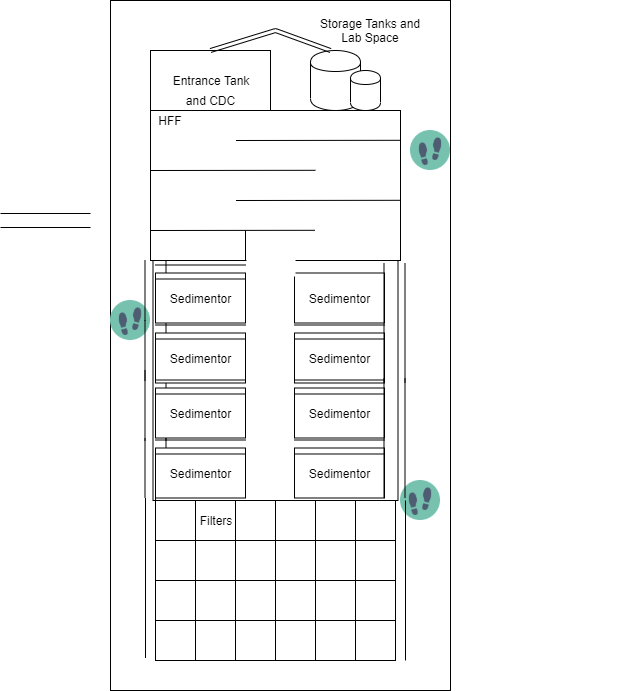

The diagram above was exported from draw.io. Its source (the exported page's mxGraphModel, read from the mxfile embedded in the PNG):
<mxGraphModel dx="1888" dy="580" grid="1" gridSize="10" guides="1" tooltips="1" connect="1" arrows="1" fold="1" page="1" pageScale="1" pageWidth="850" pageHeight="1100" math="0" shadow="0">
  <root>
    <mxCell id="0" />
    <mxCell id="1" parent="0" />
    <mxCell id="t70t7UXUj384VIvhSszO-1" value="Entrance Tank" style="rounded=0;whiteSpace=wrap;html=1;" parent="1" vertex="1">
      <mxGeometry x="60" y="70" width="120" height="60" as="geometry" />
    </mxCell>
    <mxCell id="t70t7UXUj384VIvhSszO-2" value="" style="shape=cylinder;whiteSpace=wrap;html=1;boundedLbl=1;backgroundOutline=1;" parent="1" vertex="1">
      <mxGeometry x="220" y="70" width="50" height="60" as="geometry" />
    </mxCell>
    <mxCell id="t70t7UXUj384VIvhSszO-3" value="" style="shape=cylinder;whiteSpace=wrap;html=1;boundedLbl=1;backgroundOutline=1;" parent="1" vertex="1">
      <mxGeometry x="260" y="90" width="30" height="40" as="geometry" />
    </mxCell>
    <mxCell id="t70t7UXUj384VIvhSszO-5" value="" style="rounded=0;whiteSpace=wrap;html=1;" parent="1" vertex="1">
      <mxGeometry x="60" y="130" width="250" height="150" as="geometry" />
    </mxCell>
    <mxCell id="t70t7UXUj384VIvhSszO-6" value="" style="rounded=0;whiteSpace=wrap;html=1;" parent="1" vertex="1">
      <mxGeometry x="155" y="280" width="75" height="240" as="geometry" />
    </mxCell>
    <mxCell id="t70t7UXUj384VIvhSszO-7" value="Sedimenters" style="rounded=0;whiteSpace=wrap;html=1;" parent="1" vertex="1">
      <mxGeometry x="200" y="280" width="105" height="60" as="geometry" />
    </mxCell>
    <mxCell id="t70t7UXUj384VIvhSszO-8" value="" style="rounded=0;whiteSpace=wrap;html=1;" parent="1" vertex="1">
      <mxGeometry x="200" y="340" width="105" height="60" as="geometry" />
    </mxCell>
    <mxCell id="t70t7UXUj384VIvhSszO-9" value="" style="rounded=0;whiteSpace=wrap;html=1;" parent="1" vertex="1">
      <mxGeometry x="200" y="400" width="105" height="60" as="geometry" />
    </mxCell>
    <mxCell id="t70t7UXUj384VIvhSszO-10" value="" style="rounded=0;whiteSpace=wrap;html=1;" parent="1" vertex="1">
      <mxGeometry x="65" y="280" width="105" height="60" as="geometry" />
    </mxCell>
    <mxCell id="t70t7UXUj384VIvhSszO-11" value="" style="rounded=0;whiteSpace=wrap;html=1;" parent="1" vertex="1">
      <mxGeometry x="65" y="340" width="105" height="60" as="geometry" />
    </mxCell>
    <mxCell id="t70t7UXUj384VIvhSszO-12" value="" style="rounded=0;whiteSpace=wrap;html=1;" parent="1" vertex="1">
      <mxGeometry x="65" y="400" width="105" height="60" as="geometry" />
    </mxCell>
    <mxCell id="t70t7UXUj384VIvhSszO-13" value="" style="rounded=0;whiteSpace=wrap;html=1;" parent="1" vertex="1">
      <mxGeometry x="200" y="460" width="105" height="60" as="geometry" />
    </mxCell>
    <mxCell id="t70t7UXUj384VIvhSszO-14" value="" style="rounded=0;whiteSpace=wrap;html=1;" parent="1" vertex="1">
      <mxGeometry x="65" y="460" width="105" height="60" as="geometry" />
    </mxCell>
    <mxCell id="t70t7UXUj384VIvhSszO-36" value="" style="whiteSpace=wrap;html=1;aspect=fixed;" parent="1" vertex="1">
      <mxGeometry x="65" y="520" width="40" height="40" as="geometry" />
    </mxCell>
    <mxCell id="t70t7UXUj384VIvhSszO-37" value="" style="whiteSpace=wrap;html=1;aspect=fixed;" parent="1" vertex="1">
      <mxGeometry x="105" y="520" width="40" height="40" as="geometry" />
    </mxCell>
    <mxCell id="t70t7UXUj384VIvhSszO-38" value="" style="whiteSpace=wrap;html=1;aspect=fixed;" parent="1" vertex="1">
      <mxGeometry x="145" y="520" width="40" height="40" as="geometry" />
    </mxCell>
    <mxCell id="t70t7UXUj384VIvhSszO-40" value="" style="whiteSpace=wrap;html=1;aspect=fixed;" parent="1" vertex="1">
      <mxGeometry x="185" y="520" width="40" height="40" as="geometry" />
    </mxCell>
    <mxCell id="t70t7UXUj384VIvhSszO-41" value="" style="whiteSpace=wrap;html=1;aspect=fixed;" parent="1" vertex="1">
      <mxGeometry x="225" y="520" width="40" height="40" as="geometry" />
    </mxCell>
    <mxCell id="t70t7UXUj384VIvhSszO-42" value="" style="whiteSpace=wrap;html=1;aspect=fixed;" parent="1" vertex="1">
      <mxGeometry x="265" y="520" width="40" height="40" as="geometry" />
    </mxCell>
    <mxCell id="t70t7UXUj384VIvhSszO-43" value="" style="whiteSpace=wrap;html=1;aspect=fixed;" parent="1" vertex="1">
      <mxGeometry x="65" y="560" width="40" height="40" as="geometry" />
    </mxCell>
    <mxCell id="t70t7UXUj384VIvhSszO-44" value="" style="whiteSpace=wrap;html=1;aspect=fixed;" parent="1" vertex="1">
      <mxGeometry x="105" y="560" width="40" height="40" as="geometry" />
    </mxCell>
    <mxCell id="t70t7UXUj384VIvhSszO-45" value="" style="whiteSpace=wrap;html=1;aspect=fixed;" parent="1" vertex="1">
      <mxGeometry x="145" y="560" width="40" height="40" as="geometry" />
    </mxCell>
    <mxCell id="t70t7UXUj384VIvhSszO-46" value="" style="whiteSpace=wrap;html=1;aspect=fixed;" parent="1" vertex="1">
      <mxGeometry x="185" y="560" width="40" height="40" as="geometry" />
    </mxCell>
    <mxCell id="t70t7UXUj384VIvhSszO-47" value="" style="whiteSpace=wrap;html=1;aspect=fixed;" parent="1" vertex="1">
      <mxGeometry x="225" y="560" width="40" height="40" as="geometry" />
    </mxCell>
    <mxCell id="t70t7UXUj384VIvhSszO-48" value="" style="whiteSpace=wrap;html=1;aspect=fixed;" parent="1" vertex="1">
      <mxGeometry x="265" y="560" width="40" height="40" as="geometry" />
    </mxCell>
    <mxCell id="t70t7UXUj384VIvhSszO-49" value="" style="whiteSpace=wrap;html=1;aspect=fixed;" parent="1" vertex="1">
      <mxGeometry x="65" y="600" width="40" height="40" as="geometry" />
    </mxCell>
    <mxCell id="t70t7UXUj384VIvhSszO-50" value="" style="whiteSpace=wrap;html=1;aspect=fixed;" parent="1" vertex="1">
      <mxGeometry x="105" y="600" width="40" height="40" as="geometry" />
    </mxCell>
    <mxCell id="t70t7UXUj384VIvhSszO-51" value="" style="whiteSpace=wrap;html=1;aspect=fixed;" parent="1" vertex="1">
      <mxGeometry x="145" y="600" width="40" height="40" as="geometry" />
    </mxCell>
    <mxCell id="t70t7UXUj384VIvhSszO-52" value="" style="whiteSpace=wrap;html=1;aspect=fixed;" parent="1" vertex="1">
      <mxGeometry x="185" y="600" width="40" height="40" as="geometry" />
    </mxCell>
    <mxCell id="t70t7UXUj384VIvhSszO-53" value="" style="whiteSpace=wrap;html=1;aspect=fixed;" parent="1" vertex="1">
      <mxGeometry x="225" y="600" width="40" height="40" as="geometry" />
    </mxCell>
    <mxCell id="t70t7UXUj384VIvhSszO-54" value="" style="whiteSpace=wrap;html=1;aspect=fixed;" parent="1" vertex="1">
      <mxGeometry x="265" y="600" width="40" height="40" as="geometry" />
    </mxCell>
    <mxCell id="t70t7UXUj384VIvhSszO-55" value="" style="whiteSpace=wrap;html=1;aspect=fixed;" parent="1" vertex="1">
      <mxGeometry x="65" y="640" width="40" height="40" as="geometry" />
    </mxCell>
    <mxCell id="t70t7UXUj384VIvhSszO-56" value="" style="whiteSpace=wrap;html=1;aspect=fixed;" parent="1" vertex="1">
      <mxGeometry x="105" y="640" width="40" height="40" as="geometry" />
    </mxCell>
    <mxCell id="t70t7UXUj384VIvhSszO-57" value="" style="whiteSpace=wrap;html=1;aspect=fixed;" parent="1" vertex="1">
      <mxGeometry x="145" y="640" width="40" height="40" as="geometry" />
    </mxCell>
    <mxCell id="t70t7UXUj384VIvhSszO-58" value="" style="whiteSpace=wrap;html=1;aspect=fixed;" parent="1" vertex="1">
      <mxGeometry x="185" y="640" width="40" height="40" as="geometry" />
    </mxCell>
    <mxCell id="t70t7UXUj384VIvhSszO-59" value="" style="whiteSpace=wrap;html=1;aspect=fixed;" parent="1" vertex="1">
      <mxGeometry x="225" y="640" width="40" height="40" as="geometry" />
    </mxCell>
    <mxCell id="t70t7UXUj384VIvhSszO-60" value="" style="whiteSpace=wrap;html=1;aspect=fixed;" parent="1" vertex="1">
      <mxGeometry x="265" y="640" width="40" height="40" as="geometry" />
    </mxCell>
    <mxCell id="t70t7UXUj384VIvhSszO-64" value="" style="endArrow=none;html=1;exitX=1.004;exitY=0.43;exitDx=0;exitDy=0;exitPerimeter=0;" parent="1" edge="1">
      <mxGeometry width="50" height="50" relative="1" as="geometry">
        <mxPoint x="309.9200000000001" y="159.80000000000007" as="sourcePoint" />
        <mxPoint x="145.5" y="160" as="targetPoint" />
      </mxGeometry>
    </mxCell>
    <mxCell id="t70t7UXUj384VIvhSszO-65" value="" style="endArrow=none;html=1;exitX=1.004;exitY=0.43;exitDx=0;exitDy=0;exitPerimeter=0;" parent="1" edge="1">
      <mxGeometry width="50" height="50" relative="1" as="geometry">
        <mxPoint x="224.92000000000007" y="189.80000000000007" as="sourcePoint" />
        <mxPoint x="60.5" y="190" as="targetPoint" />
      </mxGeometry>
    </mxCell>
    <mxCell id="t70t7UXUj384VIvhSszO-66" value="HFF" style="text;html=1;strokeColor=none;fillColor=none;align=center;verticalAlign=middle;whiteSpace=wrap;rounded=0;" parent="1" vertex="1">
      <mxGeometry x="60" y="130" width="40" height="20" as="geometry" />
    </mxCell>
    <mxCell id="t70t7UXUj384VIvhSszO-67" value="" style="endArrow=none;html=1;exitX=1.004;exitY=0.43;exitDx=0;exitDy=0;exitPerimeter=0;" parent="1" edge="1">
      <mxGeometry width="50" height="50" relative="1" as="geometry">
        <mxPoint x="309.9200000000001" y="219.80000000000007" as="sourcePoint" />
        <mxPoint x="145.5" y="220" as="targetPoint" />
      </mxGeometry>
    </mxCell>
    <mxCell id="t70t7UXUj384VIvhSszO-68" value="" style="endArrow=none;html=1;exitX=1.004;exitY=0.43;exitDx=0;exitDy=0;exitPerimeter=0;" parent="1" edge="1">
      <mxGeometry width="50" height="50" relative="1" as="geometry">
        <mxPoint x="224.42000000000007" y="249.80000000000007" as="sourcePoint" />
        <mxPoint x="60" y="250" as="targetPoint" />
      </mxGeometry>
    </mxCell>
    <mxCell id="gHrxSOxXt23oIzLXDQZL-2" value="" style="shape=image;html=1;verticalAlign=top;verticalLabelPosition=bottom;labelBackgroundColor=#ffffff;imageAspect=0;aspect=fixed;image=https://cdn2.iconfinder.com/data/icons/circle-icons-1/64/shoeprints-128.png" parent="1" vertex="1">
      <mxGeometry x="320" y="150" width="40" height="40" as="geometry" />
    </mxCell>
    <mxCell id="gHrxSOxXt23oIzLXDQZL-3" value="" style="shape=image;html=1;verticalAlign=top;verticalLabelPosition=bottom;labelBackgroundColor=#ffffff;imageAspect=0;aspect=fixed;image=https://cdn2.iconfinder.com/data/icons/circle-icons-1/64/shoeprints-128.png" parent="1" vertex="1">
      <mxGeometry x="310" y="500" width="40" height="40" as="geometry" />
    </mxCell>
    <mxCell id="gHrxSOxXt23oIzLXDQZL-4" value="" style="rounded=0;whiteSpace=wrap;html=1;fillColor=none;" parent="1" vertex="1">
      <mxGeometry x="20" y="20" width="340" height="690" as="geometry" />
    </mxCell>
    <mxCell id="gHrxSOxXt23oIzLXDQZL-5" value="" style="shape=image;html=1;verticalAlign=top;verticalLabelPosition=bottom;labelBackgroundColor=#ffffff;imageAspect=0;aspect=fixed;image=https://cdn2.iconfinder.com/data/icons/circle-icons-1/64/shoeprints-128.png" parent="1" vertex="1">
      <mxGeometry x="20" y="320" width="40" height="40" as="geometry" />
    </mxCell>
    <mxCell id="ZdKCeusM6DKYStn7B-au-1" value="" style="shape=link;html=1;" parent="1" edge="1">
      <mxGeometry width="50" height="50" relative="1" as="geometry">
        <mxPoint x="120" y="70" as="sourcePoint" />
        <mxPoint x="240" y="70" as="targetPoint" />
        <Array as="points">
          <mxPoint x="185" y="50" />
        </Array>
      </mxGeometry>
    </mxCell>
    <mxCell id="ZdKCeusM6DKYStn7B-au-2" value="Filters" style="text;html=1;strokeColor=none;fillColor=none;align=center;verticalAlign=middle;whiteSpace=wrap;rounded=0;" parent="1" vertex="1">
      <mxGeometry x="105" y="530" width="40" height="20" as="geometry" />
    </mxCell>
    <mxCell id="ZdKCeusM6DKYStn7B-au-3" value="and CDC" style="text;html=1;strokeColor=none;fillColor=none;align=center;verticalAlign=middle;whiteSpace=wrap;rounded=0;" parent="1" vertex="1">
      <mxGeometry x="82.5" y="110" width="75" height="20" as="geometry" />
    </mxCell>
    <mxCell id="psL05fetKCTRhhhctahZ-17" value="" style="rounded=0;whiteSpace=wrap;html=1;" parent="1" vertex="1">
      <mxGeometry x="62.5" y="280" width="245" height="240" as="geometry" />
    </mxCell>
    <mxCell id="psL05fetKCTRhhhctahZ-43" value="" style="shape=link;html=1;width=21;" parent="1" edge="1">
      <mxGeometry width="50" height="50" relative="1" as="geometry">
        <mxPoint x="65" y="400" as="sourcePoint" />
        <mxPoint x="65" y="340" as="targetPoint" />
      </mxGeometry>
    </mxCell>
    <mxCell id="psL05fetKCTRhhhctahZ-47" value="" style="shape=link;html=1;width=21;" parent="1" edge="1">
      <mxGeometry width="50" height="50" relative="1" as="geometry">
        <mxPoint x="65" y="340" as="sourcePoint" />
        <mxPoint x="65" y="280" as="targetPoint" />
      </mxGeometry>
    </mxCell>
    <mxCell id="psL05fetKCTRhhhctahZ-51" value="" style="shape=link;html=1;width=21;" parent="1" edge="1">
      <mxGeometry width="50" height="50" relative="1" as="geometry">
        <mxPoint x="65" y="460" as="sourcePoint" />
        <mxPoint x="65" y="390" as="targetPoint" />
      </mxGeometry>
    </mxCell>
    <mxCell id="psL05fetKCTRhhhctahZ-55" value="" style="shape=link;html=1;width=21;" parent="1" edge="1">
      <mxGeometry width="50" height="50" relative="1" as="geometry">
        <mxPoint x="65" y="517.5" as="sourcePoint" />
        <mxPoint x="65" y="457.5" as="targetPoint" />
      </mxGeometry>
    </mxCell>
    <mxCell id="psL05fetKCTRhhhctahZ-4" value="" style="rounded=0;whiteSpace=wrap;html=1;" parent="1" vertex="1">
      <mxGeometry x="204" y="292.5" width="90" height="50" as="geometry" />
    </mxCell>
    <mxCell id="psL05fetKCTRhhhctahZ-20" value="" style="shape=link;html=1;width=21;" parent="1" edge="1">
      <mxGeometry width="50" height="50" relative="1" as="geometry">
        <mxPoint x="304" y="342.5" as="sourcePoint" />
        <mxPoint x="304" y="282.5" as="targetPoint" />
      </mxGeometry>
    </mxCell>
    <mxCell id="psL05fetKCTRhhhctahZ-23" value="" style="shape=link;html=1;width=14;" parent="1" edge="1">
      <mxGeometry width="50" height="50" relative="1" as="geometry">
        <mxPoint x="-90" y="240" as="sourcePoint" />
        <mxPoint y="240" as="targetPoint" />
      </mxGeometry>
    </mxCell>
    <mxCell id="psL05fetKCTRhhhctahZ-25" value="Sedimentor" style="text;html=1;strokeColor=none;fillColor=none;align=center;verticalAlign=middle;whiteSpace=wrap;rounded=0;" parent="1" vertex="1">
      <mxGeometry x="229" y="307.5" width="40" height="20" as="geometry" />
    </mxCell>
    <mxCell id="psL05fetKCTRhhhctahZ-30" value="" style="rounded=0;whiteSpace=wrap;html=1;" parent="1" vertex="1">
      <mxGeometry x="204" y="352.5" width="90" height="50" as="geometry" />
    </mxCell>
    <mxCell id="psL05fetKCTRhhhctahZ-31" value="" style="shape=link;html=1;width=21;" parent="1" edge="1">
      <mxGeometry width="50" height="50" relative="1" as="geometry">
        <mxPoint x="304" y="402.5" as="sourcePoint" />
        <mxPoint x="304" y="342.5" as="targetPoint" />
      </mxGeometry>
    </mxCell>
    <mxCell id="psL05fetKCTRhhhctahZ-32" value="" style="shape=link;html=1;width=14;" parent="1" edge="1">
      <mxGeometry width="50" height="50" relative="1" as="geometry">
        <mxPoint x="204" y="351.5" as="sourcePoint" />
        <mxPoint x="294" y="351.5" as="targetPoint" />
      </mxGeometry>
    </mxCell>
    <mxCell id="psL05fetKCTRhhhctahZ-33" value="Sedimentor" style="text;html=1;strokeColor=none;fillColor=none;align=center;verticalAlign=middle;whiteSpace=wrap;rounded=0;" parent="1" vertex="1">
      <mxGeometry x="229" y="367.5" width="40" height="20" as="geometry" />
    </mxCell>
    <mxCell id="psL05fetKCTRhhhctahZ-34" value="" style="rounded=0;whiteSpace=wrap;html=1;" parent="1" vertex="1">
      <mxGeometry x="204" y="407.5" width="90" height="50" as="geometry" />
    </mxCell>
    <mxCell id="psL05fetKCTRhhhctahZ-35" value="" style="shape=link;html=1;width=21;" parent="1" edge="1">
      <mxGeometry width="50" height="50" relative="1" as="geometry">
        <mxPoint x="304" y="457.5" as="sourcePoint" />
        <mxPoint x="304" y="397.5" as="targetPoint" />
      </mxGeometry>
    </mxCell>
    <mxCell id="psL05fetKCTRhhhctahZ-36" value="" style="shape=link;html=1;width=14;" parent="1" edge="1">
      <mxGeometry width="50" height="50" relative="1" as="geometry">
        <mxPoint x="204" y="406.5" as="sourcePoint" />
        <mxPoint x="294" y="406.5" as="targetPoint" />
      </mxGeometry>
    </mxCell>
    <mxCell id="psL05fetKCTRhhhctahZ-37" value="Sedimentor" style="text;html=1;strokeColor=none;fillColor=none;align=center;verticalAlign=middle;whiteSpace=wrap;rounded=0;" parent="1" vertex="1">
      <mxGeometry x="229" y="422.5" width="40" height="20" as="geometry" />
    </mxCell>
    <mxCell id="psL05fetKCTRhhhctahZ-38" value="" style="rounded=0;whiteSpace=wrap;html=1;" parent="1" vertex="1">
      <mxGeometry x="204" y="467.5" width="90" height="50" as="geometry" />
    </mxCell>
    <mxCell id="psL05fetKCTRhhhctahZ-39" value="" style="shape=link;html=1;width=21;" parent="1" edge="1">
      <mxGeometry width="50" height="50" relative="1" as="geometry">
        <mxPoint x="304" y="517.5" as="sourcePoint" />
        <mxPoint x="304" y="457.5" as="targetPoint" />
      </mxGeometry>
    </mxCell>
    <mxCell id="psL05fetKCTRhhhctahZ-40" value="" style="shape=link;html=1;width=14;" parent="1" edge="1">
      <mxGeometry width="50" height="50" relative="1" as="geometry">
        <mxPoint x="204" y="466.5" as="sourcePoint" />
        <mxPoint x="294" y="466.5" as="targetPoint" />
      </mxGeometry>
    </mxCell>
    <mxCell id="psL05fetKCTRhhhctahZ-41" value="Sedimentor" style="text;html=1;strokeColor=none;fillColor=none;align=center;verticalAlign=middle;whiteSpace=wrap;rounded=0;" parent="1" vertex="1">
      <mxGeometry x="229" y="482.5" width="40" height="20" as="geometry" />
    </mxCell>
    <mxCell id="psL05fetKCTRhhhctahZ-42" value="" style="rounded=0;whiteSpace=wrap;html=1;" parent="1" vertex="1">
      <mxGeometry x="65" y="292.5" width="90" height="50" as="geometry" />
    </mxCell>
    <mxCell id="psL05fetKCTRhhhctahZ-44" value="" style="shape=link;html=1;width=14;" parent="1" edge="1">
      <mxGeometry width="50" height="50" relative="1" as="geometry">
        <mxPoint x="65" y="291.5" as="sourcePoint" />
        <mxPoint x="155" y="291.5" as="targetPoint" />
      </mxGeometry>
    </mxCell>
    <mxCell id="psL05fetKCTRhhhctahZ-45" value="Sedimentor" style="text;html=1;strokeColor=none;fillColor=none;align=center;verticalAlign=middle;whiteSpace=wrap;rounded=0;" parent="1" vertex="1">
      <mxGeometry x="90" y="307.5" width="40" height="20" as="geometry" />
    </mxCell>
    <mxCell id="psL05fetKCTRhhhctahZ-46" value="" style="rounded=0;whiteSpace=wrap;html=1;" parent="1" vertex="1">
      <mxGeometry x="65" y="352.5" width="90" height="50" as="geometry" />
    </mxCell>
    <mxCell id="psL05fetKCTRhhhctahZ-48" value="" style="shape=link;html=1;width=14;" parent="1" edge="1">
      <mxGeometry width="50" height="50" relative="1" as="geometry">
        <mxPoint x="65" y="351.5" as="sourcePoint" />
        <mxPoint x="155" y="351.5" as="targetPoint" />
      </mxGeometry>
    </mxCell>
    <mxCell id="psL05fetKCTRhhhctahZ-49" value="Sedimentor" style="text;html=1;strokeColor=none;fillColor=none;align=center;verticalAlign=middle;whiteSpace=wrap;rounded=0;" parent="1" vertex="1">
      <mxGeometry x="90" y="367.5" width="40" height="20" as="geometry" />
    </mxCell>
    <mxCell id="psL05fetKCTRhhhctahZ-50" value="" style="rounded=0;whiteSpace=wrap;html=1;" parent="1" vertex="1">
      <mxGeometry x="65" y="407.5" width="90" height="50" as="geometry" />
    </mxCell>
    <mxCell id="psL05fetKCTRhhhctahZ-52" value="" style="shape=link;html=1;width=14;" parent="1" edge="1">
      <mxGeometry width="50" height="50" relative="1" as="geometry">
        <mxPoint x="65" y="406.5" as="sourcePoint" />
        <mxPoint x="155" y="406.5" as="targetPoint" />
      </mxGeometry>
    </mxCell>
    <mxCell id="psL05fetKCTRhhhctahZ-53" value="Sedimentor" style="text;html=1;strokeColor=none;fillColor=none;align=center;verticalAlign=middle;whiteSpace=wrap;rounded=0;" parent="1" vertex="1">
      <mxGeometry x="90" y="422.5" width="40" height="20" as="geometry" />
    </mxCell>
    <mxCell id="psL05fetKCTRhhhctahZ-54" value="" style="rounded=0;whiteSpace=wrap;html=1;" parent="1" vertex="1">
      <mxGeometry x="65" y="467.5" width="90" height="50" as="geometry" />
    </mxCell>
    <mxCell id="psL05fetKCTRhhhctahZ-56" value="" style="shape=link;html=1;width=14;" parent="1" edge="1">
      <mxGeometry width="50" height="50" relative="1" as="geometry">
        <mxPoint x="65" y="466.5" as="sourcePoint" />
        <mxPoint x="155" y="466.5" as="targetPoint" />
      </mxGeometry>
    </mxCell>
    <mxCell id="psL05fetKCTRhhhctahZ-57" value="Sedimentor" style="text;html=1;strokeColor=none;fillColor=none;align=center;verticalAlign=middle;whiteSpace=wrap;rounded=0;" parent="1" vertex="1">
      <mxGeometry x="90" y="482.5" width="40" height="20" as="geometry" />
    </mxCell>
    <mxCell id="psL05fetKCTRhhhctahZ-58" value="" style="shape=link;html=1;width=10;" parent="1" edge="1">
      <mxGeometry width="50" height="50" relative="1" as="geometry">
        <mxPoint x="60" y="677.5" as="sourcePoint" />
        <mxPoint x="60" y="517.5" as="targetPoint" />
      </mxGeometry>
    </mxCell>
    <mxCell id="psL05fetKCTRhhhctahZ-59" value="" style="shape=link;html=1;width=10;" parent="1" edge="1">
      <mxGeometry width="50" height="50" relative="1" as="geometry">
        <mxPoint x="310" y="680" as="sourcePoint" />
        <mxPoint x="310" y="520" as="targetPoint" />
      </mxGeometry>
    </mxCell>
    <mxCell id="psL05fetKCTRhhhctahZ-60" value="" style="rounded=0;whiteSpace=wrap;html=1;gradientColor=#ffffff;strokeColor=none;" parent="1" vertex="1">
      <mxGeometry x="156" y="258.5" width="49" height="37.5" as="geometry" />
    </mxCell>
    <mxCell id="psL05fetKCTRhhhctahZ-61" value="" style="endArrow=none;html=1;" parent="1" edge="1">
      <mxGeometry width="50" height="50" relative="1" as="geometry">
        <mxPoint x="155" y="280" as="sourcePoint" />
        <mxPoint x="155" y="250" as="targetPoint" />
      </mxGeometry>
    </mxCell>
    <mxCell id="psL05fetKCTRhhhctahZ-66" value="" style="rounded=0;whiteSpace=wrap;html=1;gradientColor=#ffffff;strokeColor=none;" parent="1" vertex="1">
      <mxGeometry x="510" y="210" width="20" height="30" as="geometry" />
    </mxCell>
    <mxCell id="0Cxx7cpMHMW3h2aAOco4-1" value="Storage Tanks and Lab Space" style="text;html=1;strokeColor=none;fillColor=none;align=center;verticalAlign=middle;whiteSpace=wrap;rounded=0;" vertex="1" parent="1">
      <mxGeometry x="220" y="40" width="120" height="20" as="geometry" />
    </mxCell>
  </root>
</mxGraphModel>